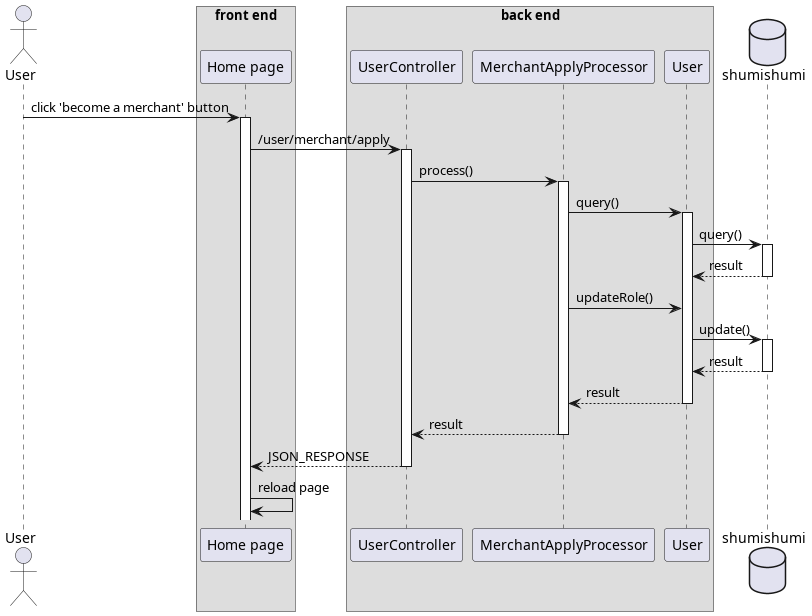

The diagram above was rendered by PlantUML. Its source (embedded in the PNG):
@startuml become a merchant
'autonumber 1.1.1

actor User as u

box "front end"
participant "Home page" as home
end box

box "back end"
participant "UserController" as uc
participant "MerchantApplyProcessor" as applyproc

participant "User" as um
end box

database shumishumi as db

u -> home++ : click 'become a merchant' button
home -> uc++ : /user/merchant/apply
uc -> applyproc++ : process()
applyproc -> um++ : query()
um -> db++ : query()
return result

applyproc -> um : updateRole()
um -> db++ : update()
return result
return result

return result

return JSON_RESPONSE

home -> home : reload page

@enduml